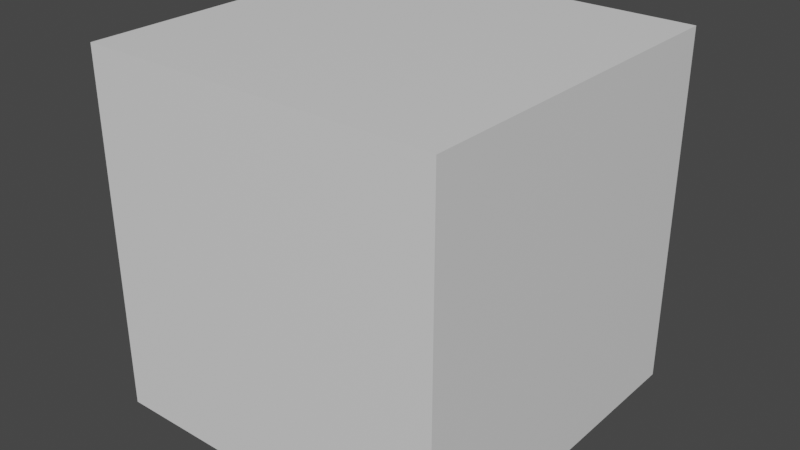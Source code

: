 # Source: material.blend  (saved by Blender 3.3.6; exported with 4.5.12 LTS)
import bpy
from mathutils import Matrix  # noqa: F401  (used for matrix-valued properties, if any)

bpy.ops.wm.read_factory_settings(use_empty=True)
scene = bpy.context.scene
scene.name = 'Scene'

# ---- collections
col_collection = bpy.data.collections.new('Collection'); scene.collection.children.link(col_collection)

# ---- materials (node trees are filled in below, after node groups)
mat_material = bpy.data.materials.new('Material')
mat_material.alpha_threshold = 0.0
mat_material.use_transparent_shadow = False
mat_material.roughness = 0.5
mat_material.line_color = (0.0, 0.0, 0.0, 1.0)

# ---- material node trees
mat_material.use_nodes = True; mat_material.node_tree.nodes.clear()
_N = mat_material.node_tree.nodes; _L = mat_material.node_tree.links
n0 = _N.new('ShaderNodeOutputMaterial'); n0.name = 'Material Output'; n0.location = (300, 300)
n1 = _N.new('ShaderNodeBsdfPrincipled'); n1.name = 'Principled BSDF'; n1.location = (10, 300)
n1.distribution = 'GGX'
n1.subsurface_method = 'RANDOM_WALK_SKIN'
n1.inputs[3].default_value = 1.45
n1.inputs[27].default_value = (0.0, 0.0, 0.0, 1.0)
n1.inputs[28].default_value = 1.0
_L.new(n1.outputs[0], n0.inputs[0])
n0.is_active_output = True

# ---- world
world_world = bpy.data.worlds.new('World'); scene.world = world_world
world_world.use_nodes = True; world_world.node_tree.nodes.clear()
_N = world_world.node_tree.nodes; _L = world_world.node_tree.links
n0 = _N.new('ShaderNodeOutputWorld'); n0.name = 'World Output'; n0.location = (300, 300)
n1 = _N.new('ShaderNodeBackground'); n1.name = 'Background'; n1.location = (10, 300)
n1.inputs[0].default_value = (0.05088, 0.05088, 0.05088, 1.0)
_L.new(n1.outputs[0], n0.inputs[0])
n0.is_active_output = True
world_world.color = (0.05088, 0.05088, 0.05088)
world_world.use_sun_shadow = False
world_world.sun_shadow_jitter_overblur = 0.0

# ---- meshes
me_cube = bpy.data.meshes.new('Cube')
me_cube.from_pydata([(0.3, 0.3, 0.3), (0.3, 0.3, -0.3), (0.3, -0.3, 0.3), (0.3, -0.3, -0.3), (-0.3, 0.3, 0.3), (-0.3, 0.3, -0.3), (-0.3, -0.3, 0.3), (-0.3, -0.3, -0.3)], [], [(0, 4, 6, 2), (3, 2, 6, 7), (7, 6, 4, 5), (5, 1, 3, 7), (1, 0, 2, 3), (5, 4, 0, 1)])
_uv = me_cube.uv_layers.new(name='UVMap')
_uv.uv.foreach_set('vector', [0.625, 0.5, 0.875, 0.5, 0.875, 0.75, 0.625, 0.75, 0.375, 0.75, 0.625, 0.75, 0.625, 1.0, 0.375, 1.0, 0.375, 0.0, 0.625, 0.0, 0.625, 0.25, 0.375, 0.25, 0.125, 0.5, 0.375, 0.5, 0.375, 0.75, 0.125, 0.75, 0.375, 0.5, 0.625, 0.5, 0.625, 0.75, 0.375, 0.75, 0.375, 0.25, 0.625, 0.25, 0.625, 0.5, 0.375, 0.5])
me_cube.materials.append(mat_material)
me_cube.use_mirror_vertex_groups = False
me_cube.update()

# ---- objects
ob_cube = bpy.data.objects.new('Cube', me_cube)

# ---- transforms, parenting, visibility, modifiers, constraints
ob_cube.location = (0.0, 0.0, 0.0)
ob_cube.lock_rotations_4d = False
ob_cube.empty_display_type = 'ARROWS'
ob_cube.lineart.crease_threshold = 0.0

# ---- collection membership
col_collection.objects.link(ob_cube)

# ---- scene / render settings (as saved in the file)
scene.frame_start = 1; scene.frame_end = 250; scene.frame_set(1)
scene.render.engine = 'BLENDER_EEVEE_NEXT'
scene.cycles.sampling_pattern = 'TABULATED_SOBOL'
scene.cycles.use_light_tree = False
scene.view_settings.view_transform = 'Filmic'
bpy.context.view_layer.update()

# ---- added for rendering (the .blend has no active camera and no usable light): camera, sun
cam_auto = bpy.data.cameras.new('AutoCamera')
cam_auto.lens = 50.0
cam_auto.sensor_width = 36.0
cam_auto.clip_end = 1000.0
ob_auto_camera = bpy.data.objects.new('AutoCamera', cam_auto)
scene.collection.objects.link(ob_auto_camera)
ob_auto_camera.location = (0.961522, -1.15383, 0.769217)
ob_auto_camera.rotation_euler = (1.09748, -7.21219e-08, 0.694738)
scene.camera = ob_auto_camera
light_auto_sun = bpy.data.lights.new('AutoSun', 'SUN')
light_auto_sun.energy = 3.0
light_auto_sun.angle = 0.0523599
ob_auto_sun = bpy.data.objects.new('AutoSun', light_auto_sun)
scene.collection.objects.link(ob_auto_sun)
ob_auto_sun.rotation_euler = (0.872665, 0.174533, 0.523599)
bpy.context.view_layer.update()
